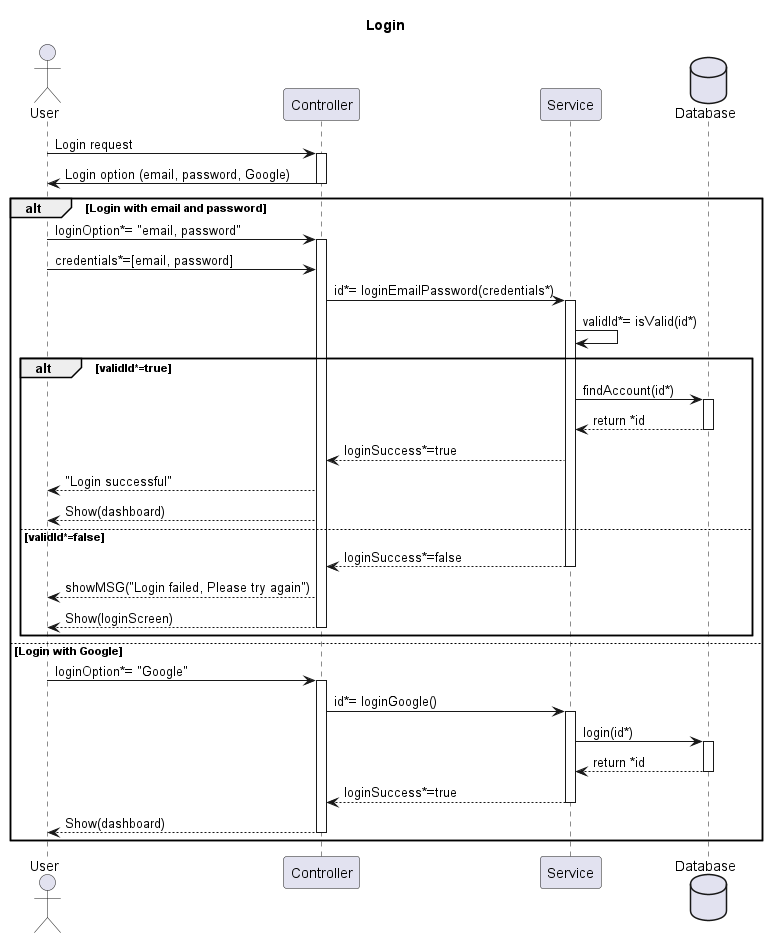

The diagram above was rendered by PlantUML. Its source (embedded in the PNG):
@startuml
' Login

title Login 
actor User as u

participant Controller as ctrl
participant Service as sv
database Database as db 
 u-> ctrl: Login request
activate ctrl
ctrl -> u: Login option (email, password, Google)
deactivate ctrl
alt Login with email and password
 u->ctrl: loginOption*= "email, password"
 activate ctrl
 u-> ctrl: credentials*=[email, password]
 ctrl->sv: id*= loginEmailPassword(credentials*)
    activate sv
   sv->sv: validId*= isValid(id*)
    alt validId*=true
        sv->db: findAccount(id*)
        activate db
        db-->sv: return *id
        deactivate db
        sv-->ctrl: loginSuccess*=true
        ctrl-->u: "Login successful"
        ctrl-->u: Show(dashboard)
       
    else validId*=false
        sv-->ctrl: loginSuccess*=false
        deactivate sv
        ctrl-->u: showMSG("Login failed, Please try again")
        ctrl-->u: Show(loginScreen)
        deactivate ctrl
    end
else Login with Google 
    u->ctrl: loginOption*= "Google"
    activate ctrl
    ctrl->sv: id*= loginGoogle()
    activate sv
    sv->db: login(id*)
    activate db
    db-->sv: return *id
    deactivate db
    sv-->ctrl: loginSuccess*=true
    deactivate sv
    ctrl-->u: Show(dashboard)
    deactivate ctrl
end

' title Add Airline 
' actor User as u
' participant Controller as ctrl
' participant Service as sv
' database Database as db 

' u -> ctrl: Request to add airline (name, code, country)
' activate ctrl
' ctrl -> ctrl: Validate input data
' alt Input valid
'     ctrl -> sv: createAirline(name, code, country)
'     activate sv
'     sv -> db: Query to insert airline (name, code, country)
'     activate db
'     db --> sv: return success message
'     deactivate db
'     sv --> ctrl: Airline(id, name, code, country)
'     deactivate sv
'     ctrl --> u: Show success message
'     ctrl-->u: Show(Airline)
' else Input invalid
'     ctrl --> u: Show error message
'     deactivate ctrl
' end


@enduml